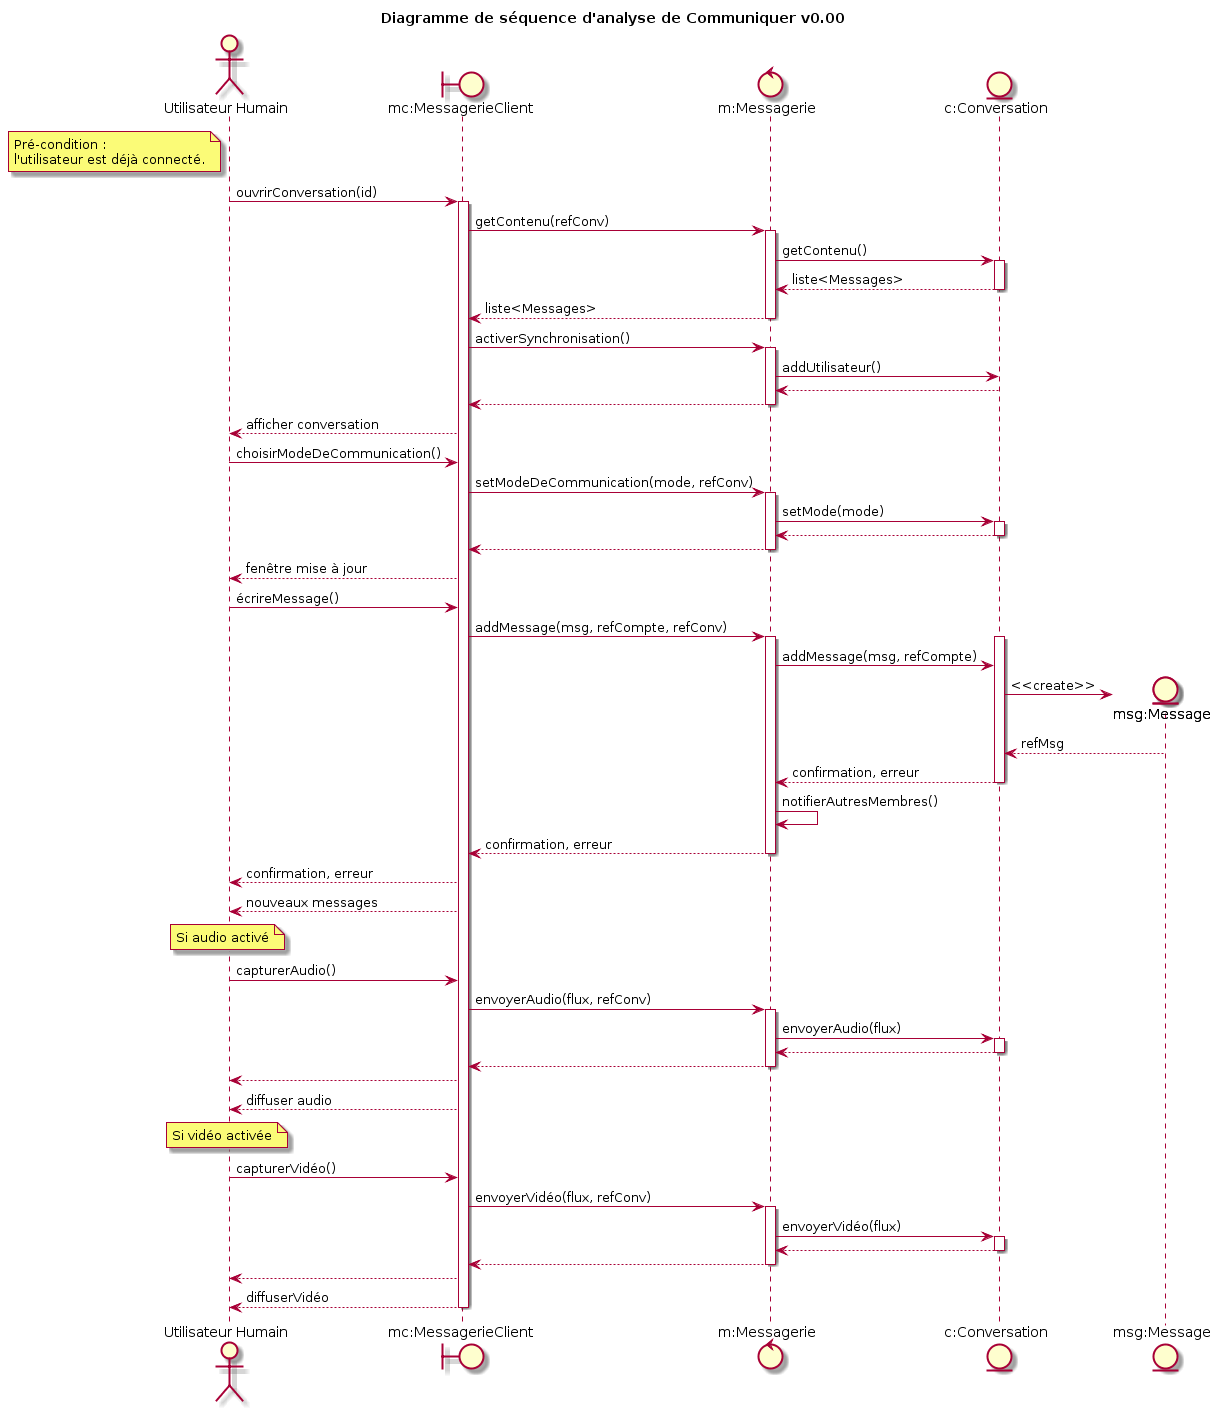

The diagram above was rendered by PlantUML. Its source (embedded in the PNG):
@startuml
title Diagramme de séquence d'analyse de Communiquer v0.00
actor "Utilisateur Humain" as H
boundary "mc:MessagerieClient" as A
control "m:Messagerie" as M
entity "c:Conversation" as C
entity "msg:Message" as Msg

note left of H
    Pré-condition :
    l'utilisateur est déjà connecté.
endnote


H -> A : ouvrirConversation(id)
activate A
    A -> M : getContenu(refConv)
    activate M
    M -> C : getContenu()
    activate C
    M <-- C : liste<Messages>
    deactivate C
    A <-- M : liste<Messages>
    deactivate M
    A -> M : activerSynchronisation()
     activate M
    M -> C : addUtilisateur()
    M <-- C
    A <-- M
    deactivate M
H <-- A : afficher conversation
H -> A : choisirModeDeCommunication()
    A -> M : setModeDeCommunication(mode, refConv)
    activate M
        M -> C : setMode(mode)
        activate C
        M <-- C
        deactivate C
    A <-- M
    deactivate M
H <-- A : fenêtre mise à jour
H -> A : écrireMessage()
    A -> M : addMessage(msg, refCompte, refConv)
    activate M
        activate C
        M -> C : addMessage(msg, refCompte)
        create Msg

        C -> Msg : <<create>>
        C <-- Msg : refMsg
        M <-- C : confirmation, erreur
        deactivate C
        M -> M : notifierAutresMembres()
    A <-- M : confirmation, erreur
    deactivate M
H <-- A : confirmation, erreur
H <-- A : nouveaux messages
note over H
    Si audio activé
endnote
H -> A : capturerAudio()
    A -> M : envoyerAudio(flux, refConv)
    activate M
        M -> C : envoyerAudio(flux)
        activate C
        M <-- C
        deactivate C
    A <-- M
    deactivate M
H <-- A
H <-- A : diffuser audio
note over H
    Si vidéo activée
endnote
H -> A : capturerVidéo()
    A -> M : envoyerVidéo(flux, refConv)
    activate M
        M -> C : envoyerVidéo(flux)
        activate C
        M <-- C
        deactivate C
    A <-- M
    deactivate M
H <-- A
H <-- A : diffuserVidéo
deactivate A
@enduml